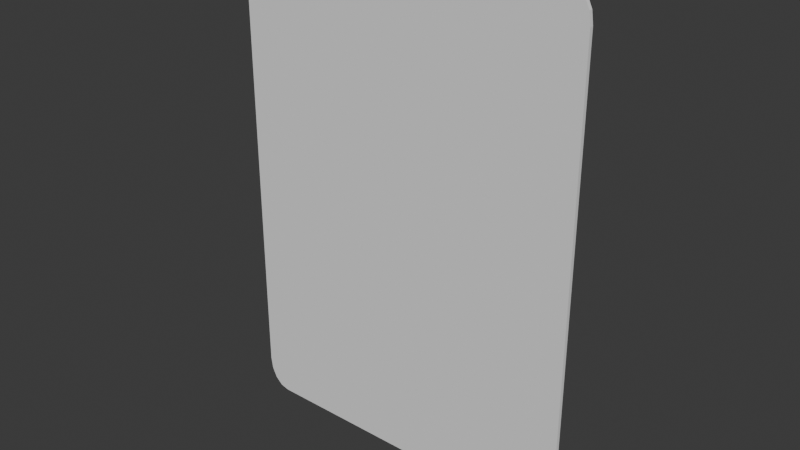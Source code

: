 # Source: Card.blend  (saved by Blender 4.5.90; exported with 4.5.12 LTS)
import bpy
from mathutils import Matrix  # noqa: F401  (used for matrix-valued properties, if any)

bpy.ops.wm.read_factory_settings(use_empty=True)
scene = bpy.context.scene
scene.name = 'Scene'

# ---- collections
col_collection = bpy.data.collections.new('Collection'); scene.collection.children.link(col_collection)

# ---- world
world_world = bpy.data.worlds.new('World'); scene.world = world_world
world_world.use_nodes = True; world_world.node_tree.nodes.clear()
_N = world_world.node_tree.nodes; _L = world_world.node_tree.links
n0 = _N.new('ShaderNodeOutputWorld'); n0.name = 'World Output'; n0.location = (200, 100)
n1 = _N.new('ShaderNodeBackground'); n1.name = 'Background'; n1.location = (-200, 100)
n1.inputs[0].default_value = (0.05088, 0.05088, 0.05088, 1.0)
_L.new(n1.outputs[0], n0.inputs[0])
n0.is_active_output = True
world_world.color = (0.05088, 0.05088, 0.05088)
world_world.sun_shadow_jitter_overblur = 0.0

# ---- meshes
me_plane = bpy.data.meshes.new('Plane')
me_plane.from_pydata([(-0.8739, -1.0, 0.0), (-1.0, -0.8739, 0.0), (-0.9221, -0.9904, 0.0), (-0.9631, -0.9631, 0.0), (-0.9904, -0.9221, 0.0), (1.0, -0.8739, 0.0), (0.8739, -1.0, 0.0), (0.9904, -0.9221, 0.0), (0.9631, -0.9631, 0.0), (0.9221, -0.9904, 0.0), (-0.8739, 1.0, 0.0), (-1.0, 0.8739, 0.0), (-0.9221, 0.9904, 0.0), (-0.9631, 0.9631, 0.0), (-0.9904, 0.9221, 0.0), (0.8739, 1.0, 0.0), (1.0, 0.8739, 0.0), (0.9221, 0.9904, 0.0), (0.9631, 0.9631, 0.0), (0.9904, 0.9221, 0.0), (-0.8739, -1.0, -0.002), (-1.0, -0.8739, -0.002), (-0.9221, -0.9904, -0.002), (-0.9631, -0.9631, -0.002), (-0.9904, -0.9221, -0.002), (1.0, -0.8739, -0.002), (0.8739, -1.0, -0.002), (0.9904, -0.9221, -0.002), (0.9631, -0.9631, -0.002), (0.9221, -0.9904, -0.002), (-0.8739, 1.0, -0.002), (-1.0, 0.8739, -0.002), (-0.9221, 0.9904, -0.002), (-0.9631, 0.9631, -0.002), (-0.9904, 0.9221, -0.002), (0.8739, 1.0, -0.002), (1.0, 0.8739, -0.002), (0.9221, 0.9904, -0.002), (0.9631, 0.9631, -0.002), (0.9904, 0.9221, -0.002)], [], [(1, 4, 3, 2, 0, 6, 9, 8, 7, 5, 16, 19, 18, 17, 15, 10, 12, 13, 14, 11), (21, 31, 34, 33, 32, 30, 35, 37, 38, 39, 36, 25, 27, 28, 29, 26, 20, 22, 23, 24), (1, 11, 31, 21), (4, 1, 21, 24), (3, 4, 24, 23), (2, 3, 23, 22), (0, 2, 22, 20), (6, 0, 20, 26), (9, 6, 26, 29), (8, 9, 29, 28), (7, 8, 28, 27), (5, 7, 27, 25), (16, 5, 25, 36), (19, 16, 36, 39), (18, 19, 39, 38), (17, 18, 38, 37), (15, 17, 37, 35), (10, 15, 35, 30), (12, 10, 30, 32), (13, 12, 32, 33), (14, 13, 33, 34), (11, 14, 34, 31)])
_uv = me_plane.uv_layers.new(name='UVMap')
_uv.uv.foreach_set('vector', [0.5315, 1.0, 0.5195, 0.9976, 0.5092, 0.9908, 0.5024, 0.9805, 0.5, 0.9685, 0.5, 0.5315, 0.5024, 0.5195, 0.5092, 0.5092, 0.5195, 0.5024, 0.5315, 0.5, 0.9685, 0.5, 0.9805, 0.5024, 0.9908, 0.5092, 0.9976, 0.5195, 1.0, 0.5315, 1.0, 0.9685, 0.9976, 0.9805, 0.9908, 0.9908, 0.9805, 0.9976, 0.9685, 1.0, 0.03154, 0.5, 0.4685, 0.5, 0.4805, 0.5024, 0.4908, 0.5092, 0.4976, 0.5195, 0.5, 0.5315, 0.5, 0.9685, 0.4976, 0.9805, 0.4908, 0.9908, 0.4805, 0.9976, 0.4685, 1.0, 0.03154, 1.0, 0.01947, 0.9976, 0.009237, 0.9908, 0.002401, 0.9805, 0.0, 0.9685, -2.98e-08, 0.5315, 0.002401, 0.5195, 0.009237, 0.5092, 0.01947, 0.5024, 0.1512, 0.4496, 0.8488, 0.4496, 0.8489, 0.45, 0.1511, 0.45, 0.1319, 0.4477, 0.1512, 0.4496, 0.1511, 0.45, 0.1316, 0.448, 0.1155, 0.4422, 0.1319, 0.4477, 0.1316, 0.448, 0.115, 0.4425, 0.1046, 0.4341, 0.1155, 0.4422, 0.115, 0.4425, 0.1039, 0.4342, 0.1008, 0.4244, 0.1046, 0.4341, 0.1039, 0.4342, 0.1, 0.4245, 0.1008, 0.07558, 0.1008, 0.4244, 0.1, 0.4245, 0.1, 0.07554, 0.1046, 0.06594, 0.1008, 0.07558, 0.1, 0.07554, 0.1039, 0.06579, 0.1155, 0.05777, 0.1046, 0.06594, 0.1039, 0.06579, 0.115, 0.0575, 0.1319, 0.05232, 0.1155, 0.05777, 0.115, 0.0575, 0.1316, 0.05195, 0.1512, 0.0504, 0.1319, 0.05232, 0.1316, 0.05195, 0.1511, 0.05, 0.8488, 0.0504, 0.1512, 0.0504, 0.1511, 0.05, 0.8489, 0.05, 0.8681, 0.05232, 0.8488, 0.0504, 0.8489, 0.05, 0.8684, 0.05195, 0.8844, 0.05777, 0.8681, 0.05232, 0.8684, 0.05195, 0.885, 0.0575, 0.8954, 0.06594, 0.8844, 0.05777, 0.885, 0.0575, 0.8961, 0.06579, 0.8992, 0.07558, 0.8954, 0.06594, 0.8961, 0.06579, 0.9, 0.07554, 0.8992, 0.4244, 0.8992, 0.07558, 0.9, 0.07554, 0.9, 0.4245, 0.8954, 0.4341, 0.8992, 0.4244, 0.9, 0.4245, 0.8961, 0.4342, 0.8845, 0.4422, 0.8954, 0.4341, 0.8961, 0.4342, 0.885, 0.4425, 0.8681, 0.4477, 0.8845, 0.4422, 0.885, 0.4425, 0.8684, 0.448, 0.8488, 0.4496, 0.8681, 0.4477, 0.8684, 0.448, 0.8489, 0.45])
me_plane.update()

# ---- objects
ob_card = bpy.data.objects.new('Card', me_plane)

# ---- transforms, parenting, visibility, modifiers, constraints
ob_card.location = (0.0, 0.0, 0.0)
ob_card.rotation_euler = (1.571, -0.0, 0.0)
ob_card.scale = (0.0945, 0.132, 1.0)

# ---- collection membership
col_collection.objects.link(ob_card)

# ---- scene / render settings (as saved in the file)
scene.frame_start = 1; scene.frame_end = 250; scene.frame_set(1)
scene.render.engine = 'BLENDER_EEVEE_NEXT'
bpy.context.view_layer.update()

# ---- added for rendering (the .blend has no active camera and no usable light): camera, sun
cam_auto = bpy.data.cameras.new('AutoCamera')
cam_auto.lens = 50.0
cam_auto.sensor_width = 36.0
cam_auto.clip_end = 1000.0
ob_auto_camera = bpy.data.objects.new('AutoCamera', cam_auto)
scene.collection.objects.link(ob_auto_camera)
ob_auto_camera.location = (0.300407, -0.359489, 0.240326)
ob_auto_camera.rotation_euler = (1.09748, -7.21219e-08, 0.694738)
scene.camera = ob_auto_camera
light_auto_sun = bpy.data.lights.new('AutoSun', 'SUN')
light_auto_sun.energy = 3.0
light_auto_sun.angle = 0.0523599
ob_auto_sun = bpy.data.objects.new('AutoSun', light_auto_sun)
scene.collection.objects.link(ob_auto_sun)
ob_auto_sun.rotation_euler = (0.872665, 0.174533, 0.523599)
bpy.context.view_layer.update()
